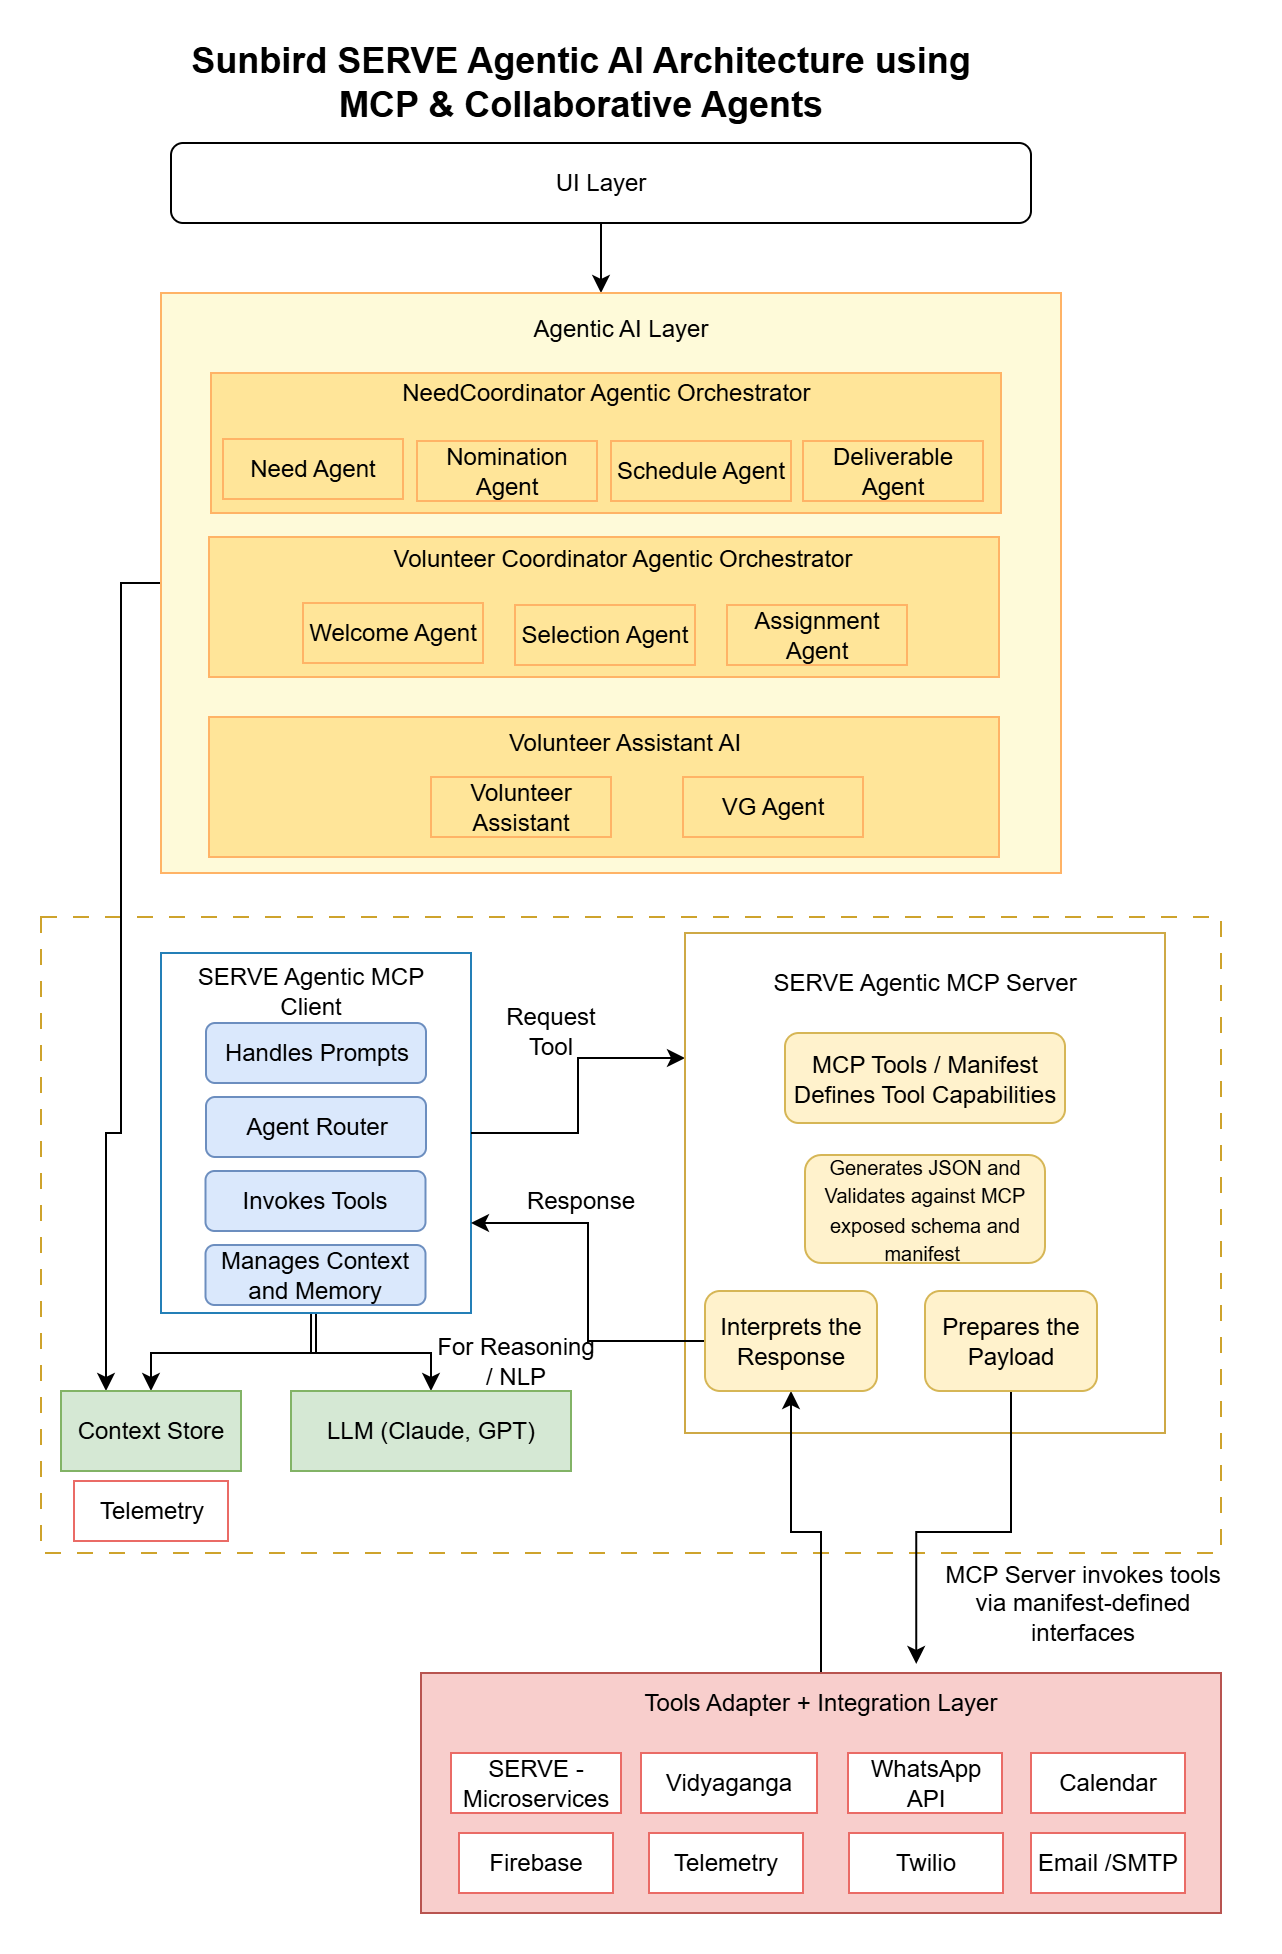

The diagram above was exported from draw.io. Its source (the exported page's mxGraphModel, read from the mxfile embedded in the PNG):
<mxGraphModel dx="1011" dy="1537" grid="1" gridSize="10" guides="1" tooltips="1" connect="1" arrows="1" fold="1" page="1" pageScale="1" pageWidth="850" pageHeight="1100" math="0" shadow="0">
  <root>
    <mxCell id="0" />
    <mxCell id="1" parent="0" />
    <mxCell id="GCsjTgsVcu264b8zYjYB-1" value="" style="rounded=0;whiteSpace=wrap;html=1;dashed=1;dashPattern=8 8;strokeColor=light-dark(#cea32c, #ededed);" parent="1" vertex="1">
      <mxGeometry x="130" y="82" width="590" height="318" as="geometry" />
    </mxCell>
    <mxCell id="hl-7ptFDaPG2g39KuhMs-24" value="" style="edgeStyle=orthogonalEdgeStyle;rounded=0;orthogonalLoop=1;jettySize=auto;html=1;exitX=0.484;exitY=1;exitDx=0;exitDy=0;exitPerimeter=0;" parent="1" source="hl-7ptFDaPG2g39KuhMs-12" target="hl-7ptFDaPG2g39KuhMs-10" edge="1">
      <mxGeometry relative="1" as="geometry">
        <mxPoint x="400" y="270" as="sourcePoint" />
      </mxGeometry>
    </mxCell>
    <mxCell id="hl-7ptFDaPG2g39KuhMs-10" value="LLM (Claude, GPT)" style="whiteSpace=wrap;html=1;strokeColor=#82b366;rounded=0;fillColor=#d5e8d4;" parent="1" vertex="1">
      <mxGeometry x="255" y="319" width="140" height="40" as="geometry" />
    </mxCell>
    <mxCell id="cyIvHr07aqBhdG7bD_do-21" value="" style="edgeStyle=orthogonalEdgeStyle;rounded=0;orthogonalLoop=1;jettySize=auto;html=1;" edge="1" parent="1" source="hl-7ptFDaPG2g39KuhMs-12" target="cyIvHr07aqBhdG7bD_do-20">
      <mxGeometry relative="1" as="geometry" />
    </mxCell>
    <mxCell id="hl-7ptFDaPG2g39KuhMs-12" value="" style="rounded=0;whiteSpace=wrap;html=1;strokeColor=light-dark(#247fb7, #ededed);" parent="1" vertex="1">
      <mxGeometry x="190" y="100" width="155" height="180" as="geometry" />
    </mxCell>
    <mxCell id="hl-7ptFDaPG2g39KuhMs-15" value="Handles Prompts" style="rounded=1;whiteSpace=wrap;html=1;fillColor=#dae8fc;strokeColor=#6c8ebf;" parent="1" vertex="1">
      <mxGeometry x="212.5" y="135" width="110" height="30" as="geometry" />
    </mxCell>
    <mxCell id="hl-7ptFDaPG2g39KuhMs-17" value="Invokes Tools" style="rounded=1;whiteSpace=wrap;html=1;fillColor=#dae8fc;strokeColor=#6c8ebf;" parent="1" vertex="1">
      <mxGeometry x="212.25" y="209" width="110" height="30" as="geometry" />
    </mxCell>
    <mxCell id="hl-7ptFDaPG2g39KuhMs-18" value="SERVE Agentic MCP Client" style="text;html=1;align=center;verticalAlign=middle;whiteSpace=wrap;rounded=0;" parent="1" vertex="1">
      <mxGeometry x="195" y="104" width="140" height="30" as="geometry" />
    </mxCell>
    <mxCell id="hl-7ptFDaPG2g39KuhMs-27" value="" style="edgeStyle=orthogonalEdgeStyle;rounded=0;orthogonalLoop=1;jettySize=auto;html=1;exitX=1;exitY=0.5;exitDx=0;exitDy=0;entryX=0;entryY=0.25;entryDx=0;entryDy=0;" parent="1" source="hl-7ptFDaPG2g39KuhMs-12" target="hl-7ptFDaPG2g39KuhMs-25" edge="1">
      <mxGeometry relative="1" as="geometry" />
    </mxCell>
    <mxCell id="hl-7ptFDaPG2g39KuhMs-25" value="" style="rounded=0;whiteSpace=wrap;html=1;strokeColor=light-dark(#cea946, #ededed);" parent="1" vertex="1">
      <mxGeometry x="452" y="90" width="240" height="250" as="geometry" />
    </mxCell>
    <mxCell id="hl-7ptFDaPG2g39KuhMs-26" value="SERVE Agentic MCP Server" style="text;html=1;align=center;verticalAlign=middle;whiteSpace=wrap;rounded=0;" parent="1" vertex="1">
      <mxGeometry x="492" y="100" width="160" height="30" as="geometry" />
    </mxCell>
    <mxCell id="hl-7ptFDaPG2g39KuhMs-28" value="Request Tool" style="text;html=1;align=center;verticalAlign=middle;whiteSpace=wrap;rounded=0;" parent="1" vertex="1">
      <mxGeometry x="355" y="124" width="60" height="30" as="geometry" />
    </mxCell>
    <mxCell id="hl-7ptFDaPG2g39KuhMs-29" value="MCP Tools / Manifest&lt;div&gt;Defines Tool Capabilities&lt;/div&gt;" style="rounded=1;whiteSpace=wrap;html=1;fillColor=#fff2cc;strokeColor=#d6b656;" parent="1" vertex="1">
      <mxGeometry x="502" y="140" width="140" height="45" as="geometry" />
    </mxCell>
    <mxCell id="_OE4WPImMfl-lkVJOs4C-1" value="&lt;font style=&quot;font-size: 10px;&quot;&gt;Generates JSON and Validates against MCP exposed schema and manifest&amp;nbsp;&lt;/font&gt;" style="whiteSpace=wrap;html=1;rounded=1;fillColor=#fff2cc;strokeColor=#d6b656;" parent="1" vertex="1">
      <mxGeometry x="512" y="201" width="120" height="54" as="geometry" />
    </mxCell>
    <mxCell id="_OE4WPImMfl-lkVJOs4C-2" value="Agent Router" style="rounded=1;whiteSpace=wrap;html=1;fillColor=#dae8fc;strokeColor=#6c8ebf;" parent="1" vertex="1">
      <mxGeometry x="212.5" y="172" width="110" height="30" as="geometry" />
    </mxCell>
    <mxCell id="HZujkpALcfvEgx6Ib7yl-3" value="" style="edgeStyle=orthogonalEdgeStyle;rounded=0;orthogonalLoop=1;jettySize=auto;html=1;entryX=0.619;entryY=-0.038;entryDx=0;entryDy=0;entryPerimeter=0;" parent="1" source="WETVTgN0XU5EZZ8VZbSf-1" target="WETVTgN0XU5EZZ8VZbSf-2" edge="1">
      <mxGeometry relative="1" as="geometry" />
    </mxCell>
    <mxCell id="WETVTgN0XU5EZZ8VZbSf-1" value="Prepares the Payload" style="whiteSpace=wrap;html=1;rounded=1;fillColor=#fff2cc;strokeColor=#d6b656;" parent="1" vertex="1">
      <mxGeometry x="572" y="269" width="86" height="50" as="geometry" />
    </mxCell>
    <mxCell id="Vna4h7e77FCpcsXkerwv-6" value="" style="edgeStyle=orthogonalEdgeStyle;rounded=0;orthogonalLoop=1;jettySize=auto;html=1;" parent="1" source="WETVTgN0XU5EZZ8VZbSf-2" target="HZujkpALcfvEgx6Ib7yl-4" edge="1">
      <mxGeometry relative="1" as="geometry" />
    </mxCell>
    <mxCell id="WETVTgN0XU5EZZ8VZbSf-2" value="" style="whiteSpace=wrap;html=1;strokeColor=#b85450;rounded=0;fillColor=#f8cecc;" parent="1" vertex="1">
      <mxGeometry x="320" y="460" width="400" height="120" as="geometry" />
    </mxCell>
    <mxCell id="Vna4h7e77FCpcsXkerwv-1" value="" style="edgeStyle=orthogonalEdgeStyle;rounded=0;orthogonalLoop=1;jettySize=auto;html=1;entryX=1;entryY=0.75;entryDx=0;entryDy=0;" parent="1" source="HZujkpALcfvEgx6Ib7yl-4" target="hl-7ptFDaPG2g39KuhMs-12" edge="1">
      <mxGeometry relative="1" as="geometry" />
    </mxCell>
    <mxCell id="HZujkpALcfvEgx6Ib7yl-4" value="Interprets the Response" style="whiteSpace=wrap;html=1;rounded=1;fillColor=#fff2cc;strokeColor=#d6b656;" parent="1" vertex="1">
      <mxGeometry x="462" y="269" width="86" height="50" as="geometry" />
    </mxCell>
    <mxCell id="Vna4h7e77FCpcsXkerwv-2" value="Response" style="text;html=1;align=center;verticalAlign=middle;whiteSpace=wrap;rounded=0;" parent="1" vertex="1">
      <mxGeometry x="370" y="209" width="60" height="30" as="geometry" />
    </mxCell>
    <mxCell id="cyIvHr07aqBhdG7bD_do-35" value="" style="edgeStyle=orthogonalEdgeStyle;rounded=0;orthogonalLoop=1;jettySize=auto;html=1;" edge="1" parent="1" source="Vna4h7e77FCpcsXkerwv-3">
      <mxGeometry relative="1" as="geometry">
        <mxPoint x="410" y="-230" as="targetPoint" />
      </mxGeometry>
    </mxCell>
    <mxCell id="Vna4h7e77FCpcsXkerwv-3" value="UI Layer" style="rounded=1;whiteSpace=wrap;html=1;" parent="1" vertex="1">
      <mxGeometry x="195" y="-305" width="430" height="40" as="geometry" />
    </mxCell>
    <mxCell id="Vna4h7e77FCpcsXkerwv-7" value="&lt;font style=&quot;font-size: 18px;&quot;&gt;&lt;b&gt;Sunbird SERVE Agentic AI Architecture using MCP &amp;amp; Collaborative Agents&lt;/b&gt;&lt;/font&gt;" style="text;html=1;align=center;verticalAlign=middle;whiteSpace=wrap;rounded=0;" parent="1" vertex="1">
      <mxGeometry x="195" y="-350" width="410" height="30" as="geometry" />
    </mxCell>
    <mxCell id="Vna4h7e77FCpcsXkerwv-9" value="For Reasoning / NLP" style="text;html=1;align=center;verticalAlign=middle;whiteSpace=wrap;rounded=0;" parent="1" vertex="1">
      <mxGeometry x="325" y="289" width="85" height="30" as="geometry" />
    </mxCell>
    <mxCell id="ACzbkNEhWrNRJk3sEg9X-2" value="Manages Context and Memory" style="rounded=1;whiteSpace=wrap;html=1;fillColor=#dae8fc;strokeColor=#6c8ebf;" parent="1" vertex="1">
      <mxGeometry x="212.25" y="246" width="110" height="30" as="geometry" />
    </mxCell>
    <mxCell id="cyIvHr07aqBhdG7bD_do-31" value="" style="edgeStyle=orthogonalEdgeStyle;rounded=0;orthogonalLoop=1;jettySize=auto;html=1;entryX=0.25;entryY=0;entryDx=0;entryDy=0;" edge="1" parent="1" source="cyIvHr07aqBhdG7bD_do-1" target="cyIvHr07aqBhdG7bD_do-20">
      <mxGeometry relative="1" as="geometry">
        <Array as="points">
          <mxPoint x="170" y="-85" />
          <mxPoint x="170" y="190" />
          <mxPoint x="163" y="190" />
        </Array>
      </mxGeometry>
    </mxCell>
    <mxCell id="cyIvHr07aqBhdG7bD_do-1" value="" style="rounded=0;whiteSpace=wrap;html=1;fillColor=#FEFAD9;strokeColor=#FFB366;" vertex="1" parent="1">
      <mxGeometry x="190" y="-230" width="450" height="290" as="geometry" />
    </mxCell>
    <mxCell id="cyIvHr07aqBhdG7bD_do-2" value="" style="rounded=0;whiteSpace=wrap;html=1;strokeColor=#FFB366;fillColor=#FFE599;" vertex="1" parent="1">
      <mxGeometry x="215" y="-190" width="395" height="70" as="geometry" />
    </mxCell>
    <mxCell id="cyIvHr07aqBhdG7bD_do-3" value="Agentic AI Layer" style="text;html=1;align=center;verticalAlign=middle;whiteSpace=wrap;rounded=0;" vertex="1" parent="1">
      <mxGeometry x="360" y="-227" width="120" height="30" as="geometry" />
    </mxCell>
    <mxCell id="cyIvHr07aqBhdG7bD_do-4" value="&amp;nbsp;NeedCoordinator Agentic Orchestrator" style="text;html=1;align=center;verticalAlign=middle;whiteSpace=wrap;rounded=0;" vertex="1" parent="1">
      <mxGeometry x="271" y="-195" width="280" height="30" as="geometry" />
    </mxCell>
    <mxCell id="cyIvHr07aqBhdG7bD_do-5" value="Need Agent" style="rounded=0;whiteSpace=wrap;html=1;fillColor=#FFE599;strokeColor=#FFB366;" vertex="1" parent="1">
      <mxGeometry x="221" y="-157" width="90" height="30" as="geometry" />
    </mxCell>
    <mxCell id="cyIvHr07aqBhdG7bD_do-6" value="Nomination Agent" style="rounded=0;whiteSpace=wrap;html=1;fillColor=#FFE599;strokeColor=#FFB366;" vertex="1" parent="1">
      <mxGeometry x="318" y="-156" width="90" height="30" as="geometry" />
    </mxCell>
    <mxCell id="cyIvHr07aqBhdG7bD_do-7" value="Schedule Agent" style="rounded=0;whiteSpace=wrap;html=1;fillColor=#FFE599;strokeColor=#FFB366;" vertex="1" parent="1">
      <mxGeometry x="415" y="-156" width="90" height="30" as="geometry" />
    </mxCell>
    <mxCell id="cyIvHr07aqBhdG7bD_do-8" value="Deliverable Agent" style="rounded=0;whiteSpace=wrap;html=1;fillColor=#FFE599;strokeColor=#FFB366;" vertex="1" parent="1">
      <mxGeometry x="511" y="-156" width="90" height="30" as="geometry" />
    </mxCell>
    <mxCell id="cyIvHr07aqBhdG7bD_do-9" value="" style="rounded=0;whiteSpace=wrap;html=1;strokeColor=#FFB366;fillColor=#FFE599;" vertex="1" parent="1">
      <mxGeometry x="214" y="-108" width="395" height="70" as="geometry" />
    </mxCell>
    <mxCell id="cyIvHr07aqBhdG7bD_do-10" value="Volunteer Coordinator Agentic Orchestrator" style="text;html=1;align=center;verticalAlign=middle;whiteSpace=wrap;rounded=0;" vertex="1" parent="1">
      <mxGeometry x="298" y="-112" width="246" height="30" as="geometry" />
    </mxCell>
    <mxCell id="cyIvHr07aqBhdG7bD_do-11" value="Welcome Agent" style="rounded=0;whiteSpace=wrap;html=1;fillColor=#FFE599;strokeColor=#FFB366;" vertex="1" parent="1">
      <mxGeometry x="261" y="-75" width="90" height="30" as="geometry" />
    </mxCell>
    <mxCell id="cyIvHr07aqBhdG7bD_do-12" value="Selection Agent" style="rounded=0;whiteSpace=wrap;html=1;fillColor=#FFE599;strokeColor=#FFB366;" vertex="1" parent="1">
      <mxGeometry x="367" y="-74" width="90" height="30" as="geometry" />
    </mxCell>
    <mxCell id="cyIvHr07aqBhdG7bD_do-13" value="Assignment Agent" style="rounded=0;whiteSpace=wrap;html=1;fillColor=#FFE599;strokeColor=#FFB366;" vertex="1" parent="1">
      <mxGeometry x="473" y="-74" width="90" height="30" as="geometry" />
    </mxCell>
    <mxCell id="cyIvHr07aqBhdG7bD_do-15" value="" style="rounded=0;whiteSpace=wrap;html=1;strokeColor=#FFB366;fillColor=#FFE599;" vertex="1" parent="1">
      <mxGeometry x="214" y="-18" width="395" height="70" as="geometry" />
    </mxCell>
    <mxCell id="cyIvHr07aqBhdG7bD_do-16" value="Volunteer Assistant AI" style="text;html=1;align=center;verticalAlign=middle;whiteSpace=wrap;rounded=0;" vertex="1" parent="1">
      <mxGeometry x="299" y="-20" width="246" height="30" as="geometry" />
    </mxCell>
    <mxCell id="cyIvHr07aqBhdG7bD_do-17" value="Volunteer Assistant" style="rounded=0;whiteSpace=wrap;html=1;fillColor=#FFE599;strokeColor=#FFB366;" vertex="1" parent="1">
      <mxGeometry x="325" y="12" width="90" height="30" as="geometry" />
    </mxCell>
    <mxCell id="cyIvHr07aqBhdG7bD_do-18" value="VG Agent" style="rounded=0;whiteSpace=wrap;html=1;fillColor=#FFE599;strokeColor=#FFB366;" vertex="1" parent="1">
      <mxGeometry x="451" y="12" width="90" height="30" as="geometry" />
    </mxCell>
    <mxCell id="cyIvHr07aqBhdG7bD_do-20" value="Context Store" style="whiteSpace=wrap;html=1;strokeColor=#82b366;rounded=0;fillColor=#d5e8d4;" vertex="1" parent="1">
      <mxGeometry x="140" y="319" width="90" height="40" as="geometry" />
    </mxCell>
    <mxCell id="cyIvHr07aqBhdG7bD_do-22" value="Tools Adapter + Integration Layer" style="text;html=1;align=center;verticalAlign=middle;whiteSpace=wrap;rounded=0;" vertex="1" parent="1">
      <mxGeometry x="430" y="460" width="180" height="30" as="geometry" />
    </mxCell>
    <mxCell id="cyIvHr07aqBhdG7bD_do-23" value="SERVE - Microservices" style="rounded=0;whiteSpace=wrap;html=1;strokeColor=#EA6B66;" vertex="1" parent="1">
      <mxGeometry x="335" y="500" width="85" height="30" as="geometry" />
    </mxCell>
    <mxCell id="cyIvHr07aqBhdG7bD_do-24" value="Vidyaganga" style="rounded=0;whiteSpace=wrap;html=1;strokeColor=#EA6B66;" vertex="1" parent="1">
      <mxGeometry x="430" y="500" width="88" height="30" as="geometry" />
    </mxCell>
    <mxCell id="cyIvHr07aqBhdG7bD_do-25" value="WhatsApp API" style="rounded=0;whiteSpace=wrap;html=1;strokeColor=#EA6B66;" vertex="1" parent="1">
      <mxGeometry x="533.5" y="500" width="77" height="30" as="geometry" />
    </mxCell>
    <mxCell id="cyIvHr07aqBhdG7bD_do-26" value="Calendar" style="rounded=0;whiteSpace=wrap;html=1;strokeColor=#EA6B66;" vertex="1" parent="1">
      <mxGeometry x="625" y="500" width="77" height="30" as="geometry" />
    </mxCell>
    <mxCell id="cyIvHr07aqBhdG7bD_do-27" value="Twilio" style="rounded=0;whiteSpace=wrap;html=1;strokeColor=#EA6B66;" vertex="1" parent="1">
      <mxGeometry x="534" y="540" width="77" height="30" as="geometry" />
    </mxCell>
    <mxCell id="cyIvHr07aqBhdG7bD_do-28" value="Firebase" style="rounded=0;whiteSpace=wrap;html=1;strokeColor=#EA6B66;" vertex="1" parent="1">
      <mxGeometry x="339" y="540" width="77" height="30" as="geometry" />
    </mxCell>
    <mxCell id="cyIvHr07aqBhdG7bD_do-29" value="Email /SMTP" style="rounded=0;whiteSpace=wrap;html=1;strokeColor=#EA6B66;" vertex="1" parent="1">
      <mxGeometry x="625" y="540" width="77" height="30" as="geometry" />
    </mxCell>
    <mxCell id="cyIvHr07aqBhdG7bD_do-30" value="Telemetry" style="rounded=0;whiteSpace=wrap;html=1;strokeColor=#EA6B66;" vertex="1" parent="1">
      <mxGeometry x="434" y="540" width="77" height="30" as="geometry" />
    </mxCell>
    <mxCell id="cyIvHr07aqBhdG7bD_do-32" value="&lt;div&gt;MCP Server invokes tools via manifest-defined interfaces&lt;/div&gt;&lt;div&gt;&lt;br&gt;&lt;/div&gt;" style="text;html=1;align=center;verticalAlign=middle;whiteSpace=wrap;rounded=0;" vertex="1" parent="1">
      <mxGeometry x="572" y="417" width="158" height="30" as="geometry" />
    </mxCell>
    <mxCell id="cyIvHr07aqBhdG7bD_do-33" value="Telemetry" style="rounded=0;whiteSpace=wrap;html=1;strokeColor=#EA6B66;" vertex="1" parent="1">
      <mxGeometry x="146.5" y="364" width="77" height="30" as="geometry" />
    </mxCell>
  </root>
</mxGraphModel>